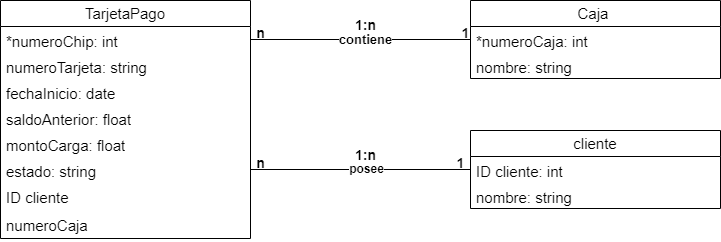

The diagram above was exported from draw.io. Its source (the exported page's mxGraphModel, read from the mxfile embedded in the PNG):
<mxGraphModel dx="1009" dy="542" grid="1" gridSize="10" guides="1" tooltips="1" connect="1" arrows="1" fold="1" page="1" pageScale="1" pageWidth="827" pageHeight="1169" math="0" shadow="0">
  <root>
    <mxCell id="0" />
    <mxCell id="1" parent="0" />
    <mxCell id="apGjuUq0cRft1PYYKANY-5" value="TarjetaPago" style="swimlane;fontStyle=0;childLayout=stackLayout;horizontal=1;startSize=26;fillColor=none;horizontalStack=0;resizeParent=1;resizeParentMax=0;resizeLast=0;collapsible=1;marginBottom=0;whiteSpace=wrap;html=1;fontSize=15;" parent="1" vertex="1">
      <mxGeometry x="40" y="260" width="250" height="238" as="geometry" />
    </mxCell>
    <mxCell id="apGjuUq0cRft1PYYKANY-7" value="*numeroChip: int" style="text;strokeColor=none;fillColor=none;align=left;verticalAlign=top;spacingLeft=4;spacingRight=4;overflow=hidden;rotatable=0;points=[[0,0.5],[1,0.5]];portConstraint=eastwest;whiteSpace=wrap;html=1;fontSize=15;" parent="apGjuUq0cRft1PYYKANY-5" vertex="1">
      <mxGeometry y="26" width="250" height="26" as="geometry" />
    </mxCell>
    <mxCell id="apGjuUq0cRft1PYYKANY-6" value="numeroTarjeta: string&lt;div style=&quot;font-size: 15px;&quot;&gt;&lt;br style=&quot;font-size: 15px;&quot;&gt;&lt;/div&gt;" style="text;strokeColor=none;fillColor=none;align=left;verticalAlign=top;spacingLeft=4;spacingRight=4;overflow=hidden;rotatable=0;points=[[0,0.5],[1,0.5]];portConstraint=eastwest;whiteSpace=wrap;html=1;fontSize=15;" parent="apGjuUq0cRft1PYYKANY-5" vertex="1">
      <mxGeometry y="52" width="250" height="26" as="geometry" />
    </mxCell>
    <mxCell id="apGjuUq0cRft1PYYKANY-8" value="fechaInicio: date" style="text;strokeColor=none;fillColor=none;align=left;verticalAlign=top;spacingLeft=4;spacingRight=4;overflow=hidden;rotatable=0;points=[[0,0.5],[1,0.5]];portConstraint=eastwest;whiteSpace=wrap;html=1;fontSize=15;" parent="apGjuUq0cRft1PYYKANY-5" vertex="1">
      <mxGeometry y="78" width="250" height="26" as="geometry" />
    </mxCell>
    <mxCell id="apGjuUq0cRft1PYYKANY-12" value="saldoAnterior: float" style="text;strokeColor=none;fillColor=none;align=left;verticalAlign=top;spacingLeft=4;spacingRight=4;overflow=hidden;rotatable=0;points=[[0,0.5],[1,0.5]];portConstraint=eastwest;whiteSpace=wrap;html=1;fontSize=15;" parent="apGjuUq0cRft1PYYKANY-5" vertex="1">
      <mxGeometry y="104" width="250" height="26" as="geometry" />
    </mxCell>
    <mxCell id="apGjuUq0cRft1PYYKANY-13" value="montoCarga: float" style="text;strokeColor=none;fillColor=none;align=left;verticalAlign=top;spacingLeft=4;spacingRight=4;overflow=hidden;rotatable=0;points=[[0,0.5],[1,0.5]];portConstraint=eastwest;whiteSpace=wrap;html=1;fontSize=15;" parent="apGjuUq0cRft1PYYKANY-5" vertex="1">
      <mxGeometry y="130" width="250" height="26" as="geometry" />
    </mxCell>
    <mxCell id="apGjuUq0cRft1PYYKANY-11" value="estado: string" style="text;strokeColor=none;fillColor=none;align=left;verticalAlign=top;spacingLeft=4;spacingRight=4;overflow=hidden;rotatable=0;points=[[0,0.5],[1,0.5]];portConstraint=eastwest;whiteSpace=wrap;html=1;fontSize=15;" parent="apGjuUq0cRft1PYYKANY-5" vertex="1">
      <mxGeometry y="156" width="250" height="26" as="geometry" />
    </mxCell>
    <mxCell id="apGjuUq0cRft1PYYKANY-10" value="ID cliente" style="text;strokeColor=none;fillColor=none;align=left;verticalAlign=top;spacingLeft=4;spacingRight=4;overflow=hidden;rotatable=0;points=[[0,0.5],[1,0.5]];portConstraint=eastwest;whiteSpace=wrap;html=1;fontSize=15;" parent="apGjuUq0cRft1PYYKANY-5" vertex="1">
      <mxGeometry y="182" width="250" height="28" as="geometry" />
    </mxCell>
    <mxCell id="apGjuUq0cRft1PYYKANY-34" value="numeroCaja" style="text;strokeColor=none;fillColor=none;align=left;verticalAlign=top;spacingLeft=4;spacingRight=4;overflow=hidden;rotatable=0;points=[[0,0.5],[1,0.5]];portConstraint=eastwest;whiteSpace=wrap;html=1;fontSize=15;" parent="apGjuUq0cRft1PYYKANY-5" vertex="1">
      <mxGeometry y="210" width="250" height="28" as="geometry" />
    </mxCell>
    <mxCell id="apGjuUq0cRft1PYYKANY-15" value="Caja&amp;nbsp;" style="swimlane;fontStyle=0;childLayout=stackLayout;horizontal=1;startSize=26;fillColor=none;horizontalStack=0;resizeParent=1;resizeParentMax=0;resizeLast=0;collapsible=1;marginBottom=0;whiteSpace=wrap;html=1;fontSize=15;" parent="1" vertex="1">
      <mxGeometry x="510" y="260" width="250" height="78" as="geometry" />
    </mxCell>
    <mxCell id="apGjuUq0cRft1PYYKANY-16" value="*numeroCaja: int" style="text;strokeColor=none;fillColor=none;align=left;verticalAlign=top;spacingLeft=4;spacingRight=4;overflow=hidden;rotatable=0;points=[[0,0.5],[1,0.5]];portConstraint=eastwest;whiteSpace=wrap;html=1;fontSize=15;" parent="apGjuUq0cRft1PYYKANY-15" vertex="1">
      <mxGeometry y="26" width="250" height="26" as="geometry" />
    </mxCell>
    <mxCell id="apGjuUq0cRft1PYYKANY-17" value="&lt;div style=&quot;font-size: 15px;&quot;&gt;nombre: string&lt;/div&gt;" style="text;strokeColor=none;fillColor=none;align=left;verticalAlign=top;spacingLeft=4;spacingRight=4;overflow=hidden;rotatable=0;points=[[0,0.5],[1,0.5]];portConstraint=eastwest;whiteSpace=wrap;html=1;fontSize=15;" parent="apGjuUq0cRft1PYYKANY-15" vertex="1">
      <mxGeometry y="52" width="250" height="26" as="geometry" />
    </mxCell>
    <mxCell id="apGjuUq0cRft1PYYKANY-23" value="cliente" style="swimlane;fontStyle=0;childLayout=stackLayout;horizontal=1;startSize=26;fillColor=none;horizontalStack=0;resizeParent=1;resizeParentMax=0;resizeLast=0;collapsible=1;marginBottom=0;whiteSpace=wrap;html=1;fontSize=15;" parent="1" vertex="1">
      <mxGeometry x="510" y="390" width="250" height="78" as="geometry" />
    </mxCell>
    <mxCell id="apGjuUq0cRft1PYYKANY-24" value="ID cliente: int" style="text;strokeColor=none;fillColor=none;align=left;verticalAlign=top;spacingLeft=4;spacingRight=4;overflow=hidden;rotatable=0;points=[[0,0.5],[1,0.5]];portConstraint=eastwest;whiteSpace=wrap;html=1;fontSize=15;" parent="apGjuUq0cRft1PYYKANY-23" vertex="1">
      <mxGeometry y="26" width="250" height="26" as="geometry" />
    </mxCell>
    <mxCell id="apGjuUq0cRft1PYYKANY-25" value="&lt;div style=&quot;font-size: 15px;&quot;&gt;nombre: string&lt;/div&gt;" style="text;strokeColor=none;fillColor=none;align=left;verticalAlign=top;spacingLeft=4;spacingRight=4;overflow=hidden;rotatable=0;points=[[0,0.5],[1,0.5]];portConstraint=eastwest;whiteSpace=wrap;html=1;fontSize=15;" parent="apGjuUq0cRft1PYYKANY-23" vertex="1">
      <mxGeometry y="52" width="250" height="26" as="geometry" />
    </mxCell>
    <mxCell id="apGjuUq0cRft1PYYKANY-35" value="" style="endArrow=none;html=1;rounded=0;exitX=1;exitY=0.5;exitDx=0;exitDy=0;entryX=0;entryY=0.5;entryDx=0;entryDy=0;" parent="1" source="apGjuUq0cRft1PYYKANY-7" target="apGjuUq0cRft1PYYKANY-16" edge="1">
      <mxGeometry width="50" height="50" relative="1" as="geometry">
        <mxPoint x="420" y="530" as="sourcePoint" />
        <mxPoint x="470" y="480" as="targetPoint" />
      </mxGeometry>
    </mxCell>
    <mxCell id="apGjuUq0cRft1PYYKANY-41" value="&lt;b&gt;&lt;font style=&quot;font-size: 13px;&quot;&gt;contiene&lt;/font&gt;&lt;/b&gt;" style="edgeLabel;html=1;align=center;verticalAlign=middle;resizable=0;points=[];" parent="apGjuUq0cRft1PYYKANY-35" vertex="1" connectable="0">
      <mxGeometry x="0.0364" y="1" relative="1" as="geometry">
        <mxPoint as="offset" />
      </mxGeometry>
    </mxCell>
    <mxCell id="apGjuUq0cRft1PYYKANY-37" value="n" style="text;html=1;align=center;verticalAlign=middle;resizable=0;points=[];autosize=1;strokeColor=none;fillColor=none;fontStyle=1;fontSize=14;" parent="1" vertex="1">
      <mxGeometry x="285" y="278" width="30" height="30" as="geometry" />
    </mxCell>
    <mxCell id="apGjuUq0cRft1PYYKANY-39" value="1" style="text;html=1;align=center;verticalAlign=middle;resizable=0;points=[];autosize=1;strokeColor=none;fillColor=none;fontStyle=1;fontSize=14;" parent="1" vertex="1">
      <mxGeometry x="490" y="278" width="30" height="30" as="geometry" />
    </mxCell>
    <mxCell id="apGjuUq0cRft1PYYKANY-40" value="1:n" style="text;html=1;align=center;verticalAlign=middle;resizable=0;points=[];autosize=1;strokeColor=none;fillColor=none;fontStyle=1;fontSize=14;" parent="1" vertex="1">
      <mxGeometry x="385" y="270" width="40" height="30" as="geometry" />
    </mxCell>
    <mxCell id="apGjuUq0cRft1PYYKANY-42" value="" style="endArrow=none;html=1;rounded=0;exitX=1;exitY=0.5;exitDx=0;exitDy=0;entryX=0;entryY=0.5;entryDx=0;entryDy=0;" parent="1" source="apGjuUq0cRft1PYYKANY-11" target="apGjuUq0cRft1PYYKANY-24" edge="1">
      <mxGeometry width="50" height="50" relative="1" as="geometry">
        <mxPoint x="420" y="530" as="sourcePoint" />
        <mxPoint x="470" y="480" as="targetPoint" />
      </mxGeometry>
    </mxCell>
    <mxCell id="apGjuUq0cRft1PYYKANY-51" value="&lt;b&gt;&lt;font style=&quot;font-size: 12px;&quot;&gt;posee&lt;/font&gt;&lt;/b&gt;" style="edgeLabel;html=1;align=center;verticalAlign=middle;resizable=0;points=[];" parent="apGjuUq0cRft1PYYKANY-42" vertex="1" connectable="0">
      <mxGeometry x="0.0455" y="1" relative="1" as="geometry">
        <mxPoint as="offset" />
      </mxGeometry>
    </mxCell>
    <mxCell id="apGjuUq0cRft1PYYKANY-43" value="n" style="text;html=1;align=center;verticalAlign=middle;resizable=0;points=[];autosize=1;strokeColor=none;fillColor=none;fontStyle=1;fontSize=14;" parent="1" vertex="1">
      <mxGeometry x="285" y="408" width="30" height="30" as="geometry" />
    </mxCell>
    <mxCell id="apGjuUq0cRft1PYYKANY-46" value="1" style="text;html=1;align=center;verticalAlign=middle;resizable=0;points=[];autosize=1;strokeColor=none;fillColor=none;fontStyle=1;fontSize=14;" parent="1" vertex="1">
      <mxGeometry x="485" y="408" width="30" height="30" as="geometry" />
    </mxCell>
    <mxCell id="apGjuUq0cRft1PYYKANY-47" value="1:n" style="text;html=1;align=center;verticalAlign=middle;resizable=0;points=[];autosize=1;strokeColor=none;fillColor=none;fontStyle=1;fontSize=14;" parent="1" vertex="1">
      <mxGeometry x="385" y="400" width="40" height="30" as="geometry" />
    </mxCell>
  </root>
</mxGraphModel>